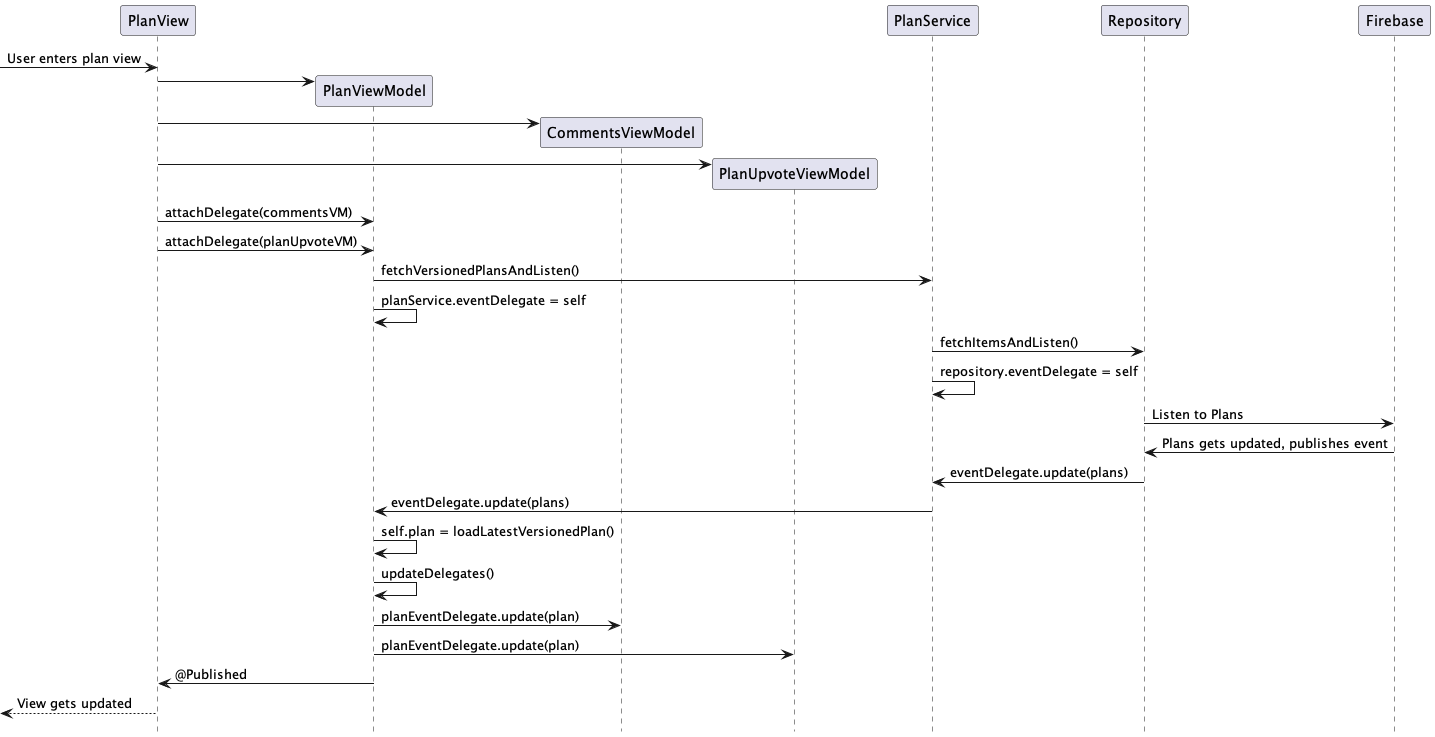

The diagram above was rendered by PlantUML. Its source (embedded in the PNG):
@startuml

hide footbox

create PlanView
[-> PlanView : User enters plan view

create PlanViewModel
PlanView -> PlanViewModel

create CommentsViewModel
PlanView -> CommentsViewModel

create PlanUpvoteViewModel
PlanView -> PlanUpvoteViewModel

PlanView -> PlanViewModel: attachDelegate(commentsVM)
PlanView -> PlanViewModel: attachDelegate(planUpvoteVM)

PlanViewModel -> PlanService : fetchVersionedPlansAndListen()

PlanViewModel -> PlanViewModel : planService.eventDelegate = self

PlanService -> Repository : fetchItemsAndListen()

PlanService -> PlanService : repository.eventDelegate = self

Repository ->  Firebase: Listen to Plans

Firebase -> Repository : Plans gets updated, publishes event

Repository -> PlanService : eventDelegate.update(plans)

PlanService -> PlanViewModel : eventDelegate.update(plans)

PlanViewModel -> PlanViewModel : self.plan = loadLatestVersionedPlan()

PlanViewModel -> PlanViewModel : updateDelegates()

PlanViewModel -> CommentsViewModel: planEventDelegate.update(plan)

PlanViewModel -> PlanUpvoteViewModel: planEventDelegate.update(plan)

PlanViewModel -> PlanView : @Published

[<--PlanView : View gets updated

deactivate PlanView
@enduml